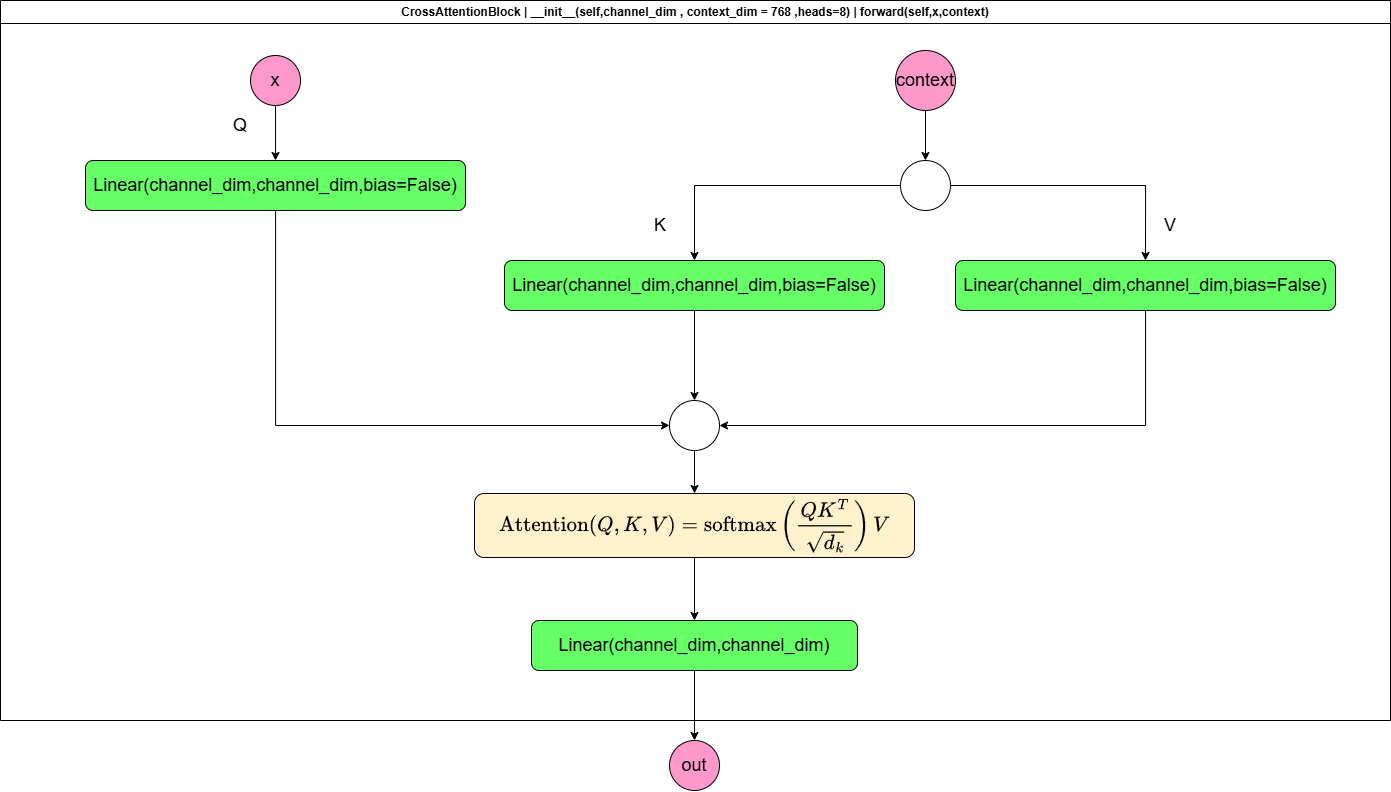

The diagram above was exported from draw.io. Its source (the exported page's mxGraphModel, read from the mxfile embedded in the PNG):
<mxGraphModel dx="2430" dy="963" grid="1" gridSize="10" guides="1" tooltips="1" connect="1" arrows="1" fold="1" page="1" pageScale="1" pageWidth="827" pageHeight="1169" math="1" shadow="0">
  <root>
    <mxCell id="H_JK-NNExZtxZ6QQj7rr-0" />
    <mxCell id="H_JK-NNExZtxZ6QQj7rr-1" parent="H_JK-NNExZtxZ6QQj7rr-0" />
    <mxCell id="xoFFsPjei5_YD9VoczOo-0" value="CrossAttentionBlock |&amp;nbsp;__init__(self,channel_dim , context_dim = 768 ,heads=8) |&amp;nbsp;forward(self,x,context)" style="swimlane;whiteSpace=wrap;html=1;" vertex="1" parent="H_JK-NNExZtxZ6QQj7rr-1">
      <mxGeometry x="-410" y="60" width="1390" height="720" as="geometry" />
    </mxCell>
    <mxCell id="kQ3hker7I7_tzL79RJww-9" style="edgeStyle=orthogonalEdgeStyle;rounded=0;orthogonalLoop=1;jettySize=auto;html=1;entryX=0.5;entryY=0;entryDx=0;entryDy=0;" edge="1" parent="xoFFsPjei5_YD9VoczOo-0" source="nVCFHeakRHMgvIdOx_GO-0" target="kQ3hker7I7_tzL79RJww-0">
      <mxGeometry relative="1" as="geometry" />
    </mxCell>
    <mxCell id="nVCFHeakRHMgvIdOx_GO-0" value="&lt;font style=&quot;font-size: 18px;&quot;&gt;x&lt;/font&gt;" style="ellipse;whiteSpace=wrap;html=1;aspect=fixed;fillColor=#FF99CC;" vertex="1" parent="xoFFsPjei5_YD9VoczOo-0">
      <mxGeometry x="250" y="55" width="50" height="50" as="geometry" />
    </mxCell>
    <mxCell id="kQ3hker7I7_tzL79RJww-4" value="" style="edgeStyle=orthogonalEdgeStyle;rounded=0;orthogonalLoop=1;jettySize=auto;html=1;" edge="1" parent="xoFFsPjei5_YD9VoczOo-0" source="nVCFHeakRHMgvIdOx_GO-1" target="kQ3hker7I7_tzL79RJww-3">
      <mxGeometry relative="1" as="geometry" />
    </mxCell>
    <mxCell id="nVCFHeakRHMgvIdOx_GO-1" value="&lt;font style=&quot;font-size: 18px;&quot;&gt;context&lt;/font&gt;" style="ellipse;whiteSpace=wrap;html=1;aspect=fixed;fillColor=#FF99CC;" vertex="1" parent="xoFFsPjei5_YD9VoczOo-0">
      <mxGeometry x="895" y="50" width="60" height="60" as="geometry" />
    </mxCell>
    <mxCell id="kQ3hker7I7_tzL79RJww-13" style="edgeStyle=orthogonalEdgeStyle;rounded=0;orthogonalLoop=1;jettySize=auto;html=1;entryX=0;entryY=0.5;entryDx=0;entryDy=0;" edge="1" parent="xoFFsPjei5_YD9VoczOo-0" source="kQ3hker7I7_tzL79RJww-0" target="kQ3hker7I7_tzL79RJww-12">
      <mxGeometry relative="1" as="geometry">
        <Array as="points">
          <mxPoint x="275" y="425" />
        </Array>
      </mxGeometry>
    </mxCell>
    <mxCell id="kQ3hker7I7_tzL79RJww-0" value="&lt;span style=&quot;font-size: 18px;&quot;&gt;Linear(channel_dim,channel_dim,bias=False)&lt;/span&gt;" style="whiteSpace=wrap;html=1;rounded=1;fillColor=#66FF66;" vertex="1" parent="xoFFsPjei5_YD9VoczOo-0">
      <mxGeometry x="85" y="160" width="380" height="50" as="geometry" />
    </mxCell>
    <mxCell id="kQ3hker7I7_tzL79RJww-14" style="edgeStyle=orthogonalEdgeStyle;rounded=0;orthogonalLoop=1;jettySize=auto;html=1;entryX=0.5;entryY=0;entryDx=0;entryDy=0;" edge="1" parent="xoFFsPjei5_YD9VoczOo-0" source="kQ3hker7I7_tzL79RJww-1" target="kQ3hker7I7_tzL79RJww-12">
      <mxGeometry relative="1" as="geometry" />
    </mxCell>
    <mxCell id="kQ3hker7I7_tzL79RJww-1" value="&lt;span style=&quot;font-size: 18px;&quot;&gt;Linear(channel_dim,channel_dim,bias=False)&lt;/span&gt;" style="whiteSpace=wrap;html=1;rounded=1;fillColor=#66FF66;" vertex="1" parent="xoFFsPjei5_YD9VoczOo-0">
      <mxGeometry x="504" y="260" width="380" height="50" as="geometry" />
    </mxCell>
    <mxCell id="kQ3hker7I7_tzL79RJww-15" style="edgeStyle=orthogonalEdgeStyle;rounded=0;orthogonalLoop=1;jettySize=auto;html=1;entryX=1;entryY=0.5;entryDx=0;entryDy=0;" edge="1" parent="xoFFsPjei5_YD9VoczOo-0" source="kQ3hker7I7_tzL79RJww-2" target="kQ3hker7I7_tzL79RJww-12">
      <mxGeometry relative="1" as="geometry">
        <Array as="points">
          <mxPoint x="1145" y="425" />
        </Array>
      </mxGeometry>
    </mxCell>
    <mxCell id="kQ3hker7I7_tzL79RJww-2" value="&lt;span style=&quot;font-size: 18px;&quot;&gt;Linear(channel_dim,channel_dim,bias=False)&lt;/span&gt;" style="whiteSpace=wrap;html=1;rounded=1;fillColor=#66FF66;" vertex="1" parent="xoFFsPjei5_YD9VoczOo-0">
      <mxGeometry x="955" y="260" width="380" height="50" as="geometry" />
    </mxCell>
    <mxCell id="kQ3hker7I7_tzL79RJww-5" style="edgeStyle=orthogonalEdgeStyle;rounded=0;orthogonalLoop=1;jettySize=auto;html=1;entryX=0.5;entryY=0;entryDx=0;entryDy=0;" edge="1" parent="xoFFsPjei5_YD9VoczOo-0" source="kQ3hker7I7_tzL79RJww-3" target="kQ3hker7I7_tzL79RJww-1">
      <mxGeometry relative="1" as="geometry" />
    </mxCell>
    <mxCell id="kQ3hker7I7_tzL79RJww-6" style="edgeStyle=orthogonalEdgeStyle;rounded=0;orthogonalLoop=1;jettySize=auto;html=1;entryX=0.5;entryY=0;entryDx=0;entryDy=0;" edge="1" parent="xoFFsPjei5_YD9VoczOo-0" source="kQ3hker7I7_tzL79RJww-3" target="kQ3hker7I7_tzL79RJww-2">
      <mxGeometry relative="1" as="geometry" />
    </mxCell>
    <mxCell id="kQ3hker7I7_tzL79RJww-3" value="" style="ellipse;whiteSpace=wrap;html=1;aspect=fixed;" vertex="1" parent="xoFFsPjei5_YD9VoczOo-0">
      <mxGeometry x="900" y="160" width="50" height="50" as="geometry" />
    </mxCell>
    <mxCell id="kQ3hker7I7_tzL79RJww-8" value="&lt;font style=&quot;font-size: 18px;&quot;&gt;Q&lt;/font&gt;" style="text;html=1;whiteSpace=wrap;strokeColor=none;fillColor=none;align=center;verticalAlign=middle;rounded=0;" vertex="1" parent="xoFFsPjei5_YD9VoczOo-0">
      <mxGeometry x="210" y="110" width="60" height="30" as="geometry" />
    </mxCell>
    <mxCell id="kQ3hker7I7_tzL79RJww-10" value="&lt;font style=&quot;font-size: 18px;&quot;&gt;K&lt;/font&gt;" style="text;html=1;whiteSpace=wrap;strokeColor=none;fillColor=none;align=center;verticalAlign=middle;rounded=0;" vertex="1" parent="xoFFsPjei5_YD9VoczOo-0">
      <mxGeometry x="630" y="210" width="60" height="30" as="geometry" />
    </mxCell>
    <mxCell id="kQ3hker7I7_tzL79RJww-11" value="&lt;font style=&quot;font-size: 18px;&quot;&gt;V&lt;/font&gt;" style="text;html=1;whiteSpace=wrap;strokeColor=none;fillColor=none;align=center;verticalAlign=middle;rounded=0;" vertex="1" parent="xoFFsPjei5_YD9VoczOo-0">
      <mxGeometry x="1140" y="210" width="60" height="30" as="geometry" />
    </mxCell>
    <mxCell id="kQ3hker7I7_tzL79RJww-19" style="edgeStyle=orthogonalEdgeStyle;rounded=0;orthogonalLoop=1;jettySize=auto;html=1;entryX=0.5;entryY=0;entryDx=0;entryDy=0;" edge="1" parent="xoFFsPjei5_YD9VoczOo-0" source="kQ3hker7I7_tzL79RJww-12" target="kQ3hker7I7_tzL79RJww-18">
      <mxGeometry relative="1" as="geometry" />
    </mxCell>
    <mxCell id="kQ3hker7I7_tzL79RJww-12" value="" style="ellipse;whiteSpace=wrap;html=1;aspect=fixed;" vertex="1" parent="xoFFsPjei5_YD9VoczOo-0">
      <mxGeometry x="669" y="400" width="50" height="50" as="geometry" />
    </mxCell>
    <mxCell id="kQ3hker7I7_tzL79RJww-21" style="edgeStyle=orthogonalEdgeStyle;rounded=0;orthogonalLoop=1;jettySize=auto;html=1;entryX=0.5;entryY=0;entryDx=0;entryDy=0;" edge="1" parent="xoFFsPjei5_YD9VoczOo-0" source="kQ3hker7I7_tzL79RJww-18" target="kQ3hker7I7_tzL79RJww-20">
      <mxGeometry relative="1" as="geometry" />
    </mxCell>
    <mxCell id="kQ3hker7I7_tzL79RJww-18" value="&lt;font style=&quot;font-size: 18px; color: rgb(0, 0, 0);&quot;&gt;$$ \text{Attention}(Q,K,V) = \text{softmax}\left(\frac{QK^T}{\sqrt{d_k}}\right)V $$&lt;/font&gt;" style="whiteSpace=wrap;html=1;fillColor=#FFF2CC;rounded=1;" vertex="1" parent="xoFFsPjei5_YD9VoczOo-0">
      <mxGeometry x="474" y="493" width="440" height="64" as="geometry" />
    </mxCell>
    <mxCell id="kQ3hker7I7_tzL79RJww-20" value="&lt;span style=&quot;font-size: 18px;&quot;&gt;Linear(channel_dim,channel_dim)&lt;/span&gt;" style="whiteSpace=wrap;html=1;rounded=1;fillColor=#66FF66;" vertex="1" parent="xoFFsPjei5_YD9VoczOo-0">
      <mxGeometry x="531" y="620" width="326" height="50" as="geometry" />
    </mxCell>
    <mxCell id="kQ3hker7I7_tzL79RJww-22" value="&lt;font style=&quot;font-size: 18px;&quot;&gt;out&lt;/font&gt;" style="ellipse;whiteSpace=wrap;html=1;aspect=fixed;fillColor=#FF99CC;" vertex="1" parent="H_JK-NNExZtxZ6QQj7rr-1">
      <mxGeometry x="259" y="800" width="50" height="50" as="geometry" />
    </mxCell>
    <mxCell id="kQ3hker7I7_tzL79RJww-23" style="edgeStyle=orthogonalEdgeStyle;rounded=0;orthogonalLoop=1;jettySize=auto;html=1;entryX=0.5;entryY=0;entryDx=0;entryDy=0;" edge="1" parent="H_JK-NNExZtxZ6QQj7rr-1" source="kQ3hker7I7_tzL79RJww-20" target="kQ3hker7I7_tzL79RJww-22">
      <mxGeometry relative="1" as="geometry" />
    </mxCell>
  </root>
</mxGraphModel>